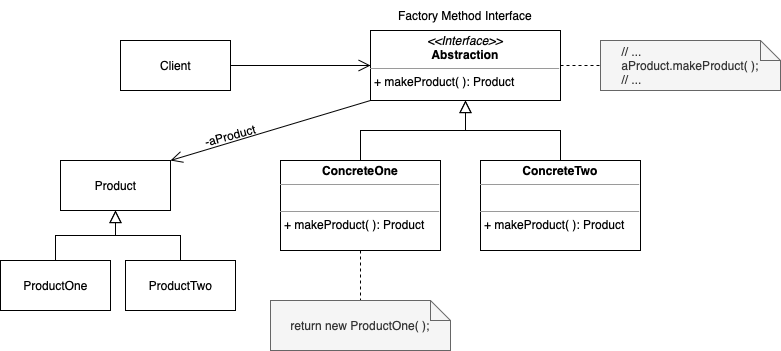

The diagram above was exported from draw.io. Its source (the exported page's mxGraphModel, read from the mxfile embedded in the PNG):
<mxGraphModel dx="830" dy="607" grid="1" gridSize="10" guides="1" tooltips="1" connect="1" arrows="1" fold="1" page="1" pageScale="1" pageWidth="850" pageHeight="1100" math="0" shadow="0">
  <root>
    <mxCell id="0" />
    <mxCell id="1" parent="0" />
    <mxCell id="2" value="Product" style="html=1;" vertex="1" parent="1">
      <mxGeometry x="95" y="310" width="110" height="50" as="geometry" />
    </mxCell>
    <mxCell id="3" style="edgeStyle=orthogonalEdgeStyle;rounded=0;orthogonalLoop=1;jettySize=auto;html=1;exitX=0.5;exitY=0;exitDx=0;exitDy=0;entryX=0.5;entryY=1;entryDx=0;entryDy=0;endArrow=block;endFill=0;endSize=10;" edge="1" source="4" target="2" parent="1">
      <mxGeometry relative="1" as="geometry" />
    </mxCell>
    <mxCell id="4" value="ProductOne" style="html=1;" vertex="1" parent="1">
      <mxGeometry x="35" y="410" width="110" height="50" as="geometry" />
    </mxCell>
    <mxCell id="5" style="edgeStyle=orthogonalEdgeStyle;rounded=0;orthogonalLoop=1;jettySize=auto;html=1;exitX=0.5;exitY=0;exitDx=0;exitDy=0;entryX=0.5;entryY=1;entryDx=0;entryDy=0;endArrow=block;endFill=0;endSize=10;" edge="1" source="6" target="2" parent="1">
      <mxGeometry relative="1" as="geometry" />
    </mxCell>
    <mxCell id="6" value="ProductTwo" style="html=1;" vertex="1" parent="1">
      <mxGeometry x="160" y="410" width="110" height="50" as="geometry" />
    </mxCell>
    <mxCell id="7" style="edgeStyle=orthogonalEdgeStyle;rounded=0;orthogonalLoop=1;jettySize=auto;html=1;exitX=1;exitY=0.5;exitDx=0;exitDy=0;entryX=0;entryY=0.5;entryDx=0;entryDy=0;entryPerimeter=0;startArrow=none;startFill=0;endArrow=none;endFill=0;startSize=10;endSize=10;dashed=1;" edge="1" source="8" target="20" parent="1">
      <mxGeometry relative="1" as="geometry" />
    </mxCell>
    <mxCell id="8" value="&lt;p style=&quot;margin: 0px ; margin-top: 4px ; text-align: center&quot;&gt;&lt;i&gt;&amp;lt;&amp;lt;Interface&amp;gt;&amp;gt;&lt;/i&gt;&lt;br&gt;&lt;b&gt;Abstraction&lt;/b&gt;&lt;/p&gt;&lt;hr size=&quot;1&quot;&gt;&lt;p style=&quot;margin: 0px ; margin-left: 4px&quot;&gt;+ makeProduct( ): Product&lt;br&gt;&lt;br&gt;&lt;/p&gt;" style="verticalAlign=top;align=left;overflow=fill;fontSize=12;fontFamily=Helvetica;html=1;" vertex="1" parent="1">
      <mxGeometry x="405" y="180" width="190" height="70" as="geometry" />
    </mxCell>
    <mxCell id="9" style="edgeStyle=orthogonalEdgeStyle;rounded=0;orthogonalLoop=1;jettySize=auto;html=1;exitX=0.5;exitY=0;exitDx=0;exitDy=0;entryX=0.5;entryY=1;entryDx=0;entryDy=0;endArrow=block;endFill=0;endSize=10;" edge="1" source="11" target="8" parent="1">
      <mxGeometry relative="1" as="geometry" />
    </mxCell>
    <mxCell id="10" value="" style="edgeStyle=orthogonalEdgeStyle;rounded=0;orthogonalLoop=1;jettySize=auto;html=1;endArrow=none;endFill=0;endSize=10;dashed=1;" edge="1" source="11" target="14" parent="1">
      <mxGeometry relative="1" as="geometry" />
    </mxCell>
    <mxCell id="11" value="&lt;p style=&quot;margin: 0px ; margin-top: 4px ; text-align: center&quot;&gt;&lt;b&gt;ConcreteOne&lt;/b&gt;&lt;/p&gt;&lt;hr size=&quot;1&quot;&gt;&lt;p style=&quot;margin: 0px ; margin-left: 4px&quot;&gt;&lt;br&gt;&lt;/p&gt;&lt;hr size=&quot;1&quot;&gt;&lt;p style=&quot;margin: 0px ; margin-left: 4px&quot;&gt;+ makeProduct( ): Product&lt;br&gt;&lt;/p&gt;" style="verticalAlign=top;align=left;overflow=fill;fontSize=12;fontFamily=Helvetica;html=1;" vertex="1" parent="1">
      <mxGeometry x="315" y="310" width="160" height="90" as="geometry" />
    </mxCell>
    <mxCell id="12" style="edgeStyle=orthogonalEdgeStyle;rounded=0;orthogonalLoop=1;jettySize=auto;html=1;exitX=0.5;exitY=0;exitDx=0;exitDy=0;endArrow=block;endFill=0;endSize=10;" edge="1" source="13" target="8" parent="1">
      <mxGeometry relative="1" as="geometry" />
    </mxCell>
    <mxCell id="13" value="&lt;p style=&quot;margin: 0px ; margin-top: 4px ; text-align: center&quot;&gt;&lt;b&gt;ConcreteTwo&lt;/b&gt;&lt;/p&gt;&lt;hr size=&quot;1&quot;&gt;&lt;p style=&quot;margin: 0px ; margin-left: 4px&quot;&gt;&lt;br&gt;&lt;/p&gt;&lt;hr size=&quot;1&quot;&gt;&lt;p style=&quot;margin: 0px ; margin-left: 4px&quot;&gt;+ makeProduct( ): Product&lt;br&gt;&lt;/p&gt;" style="verticalAlign=top;align=left;overflow=fill;fontSize=12;fontFamily=Helvetica;html=1;" vertex="1" parent="1">
      <mxGeometry x="515" y="310" width="160" height="90" as="geometry" />
    </mxCell>
    <mxCell id="14" value="return new ProductOne( );" style="shape=note;size=20;whiteSpace=wrap;html=1;fillColor=#f5f5f5;fontColor=#333333;strokeColor=#666666;" vertex="1" parent="1">
      <mxGeometry x="305" y="450" width="180" height="50" as="geometry" />
    </mxCell>
    <mxCell id="15" value="-aProduct" style="text;html=1;strokeColor=none;fillColor=none;align=center;verticalAlign=middle;whiteSpace=wrap;rounded=0;rotation=-15;" vertex="1" parent="1">
      <mxGeometry x="235" y="270" width="60" height="30" as="geometry" />
    </mxCell>
    <mxCell id="16" value="" style="endArrow=none;html=1;rounded=0;endSize=10;entryX=0;entryY=1;entryDx=0;entryDy=0;exitX=1;exitY=0;exitDx=0;exitDy=0;startArrow=open;startFill=0;startSize=10;" edge="1" source="2" target="8" parent="1">
      <mxGeometry width="50" height="50" relative="1" as="geometry">
        <mxPoint x="395" y="470" as="sourcePoint" />
        <mxPoint x="445" y="420" as="targetPoint" />
      </mxGeometry>
    </mxCell>
    <mxCell id="17" style="edgeStyle=orthogonalEdgeStyle;rounded=0;orthogonalLoop=1;jettySize=auto;html=1;exitX=1;exitY=0.5;exitDx=0;exitDy=0;entryX=0;entryY=0.5;entryDx=0;entryDy=0;endArrow=open;endFill=0;endSize=10;" edge="1" source="18" target="8" parent="1">
      <mxGeometry relative="1" as="geometry" />
    </mxCell>
    <mxCell id="18" value="Client" style="html=1;" vertex="1" parent="1">
      <mxGeometry x="155" y="190" width="110" height="50" as="geometry" />
    </mxCell>
    <mxCell id="19" value="Factory Method Interface" style="text;html=1;strokeColor=none;fillColor=none;align=center;verticalAlign=middle;whiteSpace=wrap;rounded=0;" vertex="1" parent="1">
      <mxGeometry x="425" y="150" width="150" height="30" as="geometry" />
    </mxCell>
    <mxCell id="20" value="&lt;div style=&quot;text-align: left&quot;&gt;// ...&amp;nbsp;&lt;/div&gt;&lt;div style=&quot;text-align: left&quot;&gt;aProduct.makeProduct( );&lt;/div&gt;&lt;div style=&quot;text-align: left&quot;&gt;// ...&lt;/div&gt;" style="shape=note;size=20;whiteSpace=wrap;html=1;fillColor=#f5f5f5;fontColor=#333333;strokeColor=#666666;" vertex="1" parent="1">
      <mxGeometry x="635" y="190" width="180" height="50" as="geometry" />
    </mxCell>
  </root>
</mxGraphModel>